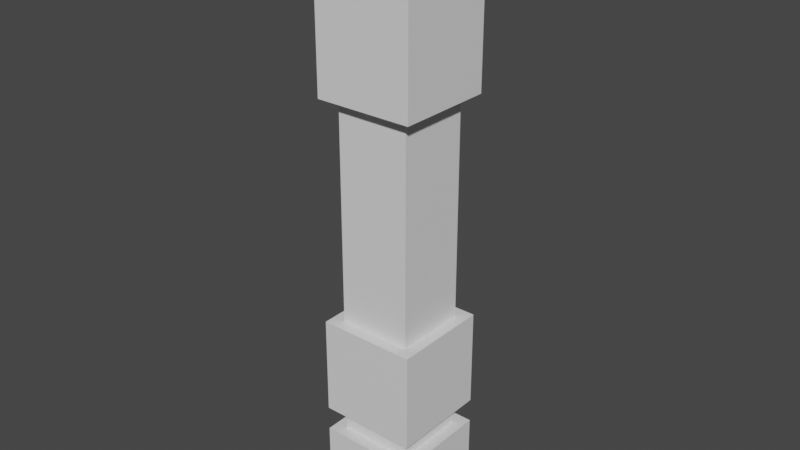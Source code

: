 # Source: PadawanObi.blend  (saved by Blender 3.2.14; exported with 4.5.12 LTS)
import bpy
from mathutils import Matrix  # noqa: F401  (used for matrix-valued properties, if any)

bpy.ops.wm.read_factory_settings(use_empty=True)
scene = bpy.context.scene
scene.name = 'Scene'

# ---- collections
col_collection = bpy.data.collections.new('Collection'); scene.collection.children.link(col_collection)

# ---- materials (node trees are filled in below, after node groups)
mat_mat_diffuse_cutout = bpy.data.materials.new('MAT_DIFFUSE_CUTOUT')
mat_mat_diffuse_cutout.use_transparent_shadow = False

# ---- material node trees
mat_mat_diffuse_cutout.use_nodes = True; mat_mat_diffuse_cutout.node_tree.nodes.clear()
_N = mat_mat_diffuse_cutout.node_tree.nodes; _L = mat_mat_diffuse_cutout.node_tree.links
n0 = _N.new('ShaderNodeBsdfPrincipled'); n0.name = 'Principled BSDF'; n0.location = (10, 300)
n0.distribution = 'GGX'
n0.subsurface_method = 'RANDOM_WALK_SKIN'
n0.inputs[3].default_value = 1.45
n0.inputs[27].default_value = (0.0, 0.0, 0.0, 1.0)
n0.inputs[28].default_value = 1.0
n1 = _N.new('ShaderNodeOutputMaterial'); n1.name = 'Material Output'; n1.location = (300, 300)
_L.new(n0.outputs[0], n1.inputs[0])
n1.is_active_output = True

# ---- world
world_world = bpy.data.worlds.new('World'); scene.world = world_world
world_world.use_nodes = True; world_world.node_tree.nodes.clear()
_N = world_world.node_tree.nodes; _L = world_world.node_tree.links
n0 = _N.new('ShaderNodeOutputWorld'); n0.name = 'World Output'; n0.location = (300, 300)
n1 = _N.new('ShaderNodeBackground'); n1.name = 'Background'; n1.location = (10, 300)
n1.inputs[0].default_value = (0.05088, 0.05088, 0.05088, 1.0)
_L.new(n1.outputs[0], n0.inputs[0])
n0.is_active_output = True
world_world.color = (0.05088, 0.05088, 0.05088)
world_world.use_sun_shadow = False
world_world.sun_shadow_jitter_overblur = 0.0

# ---- meshes
me_plane_001 = bpy.data.meshes.new('Plane.001')
me_plane_001.from_pydata([(-0.2, -0.2, -0.1), (-0.2, 0.2, -0.1), (0.2, -0.2, -0.1), (0.2, 0.2, -0.1), (-0.2, -0.2, -0.7), (-0.2, 0.2, -0.7), (0.2, -0.2, -0.7), (0.2, 0.2, -0.7), (-0.15, -0.15, -0.7), (-0.15, 0.15, -0.7), (0.15, -0.15, -0.7), (0.15, 0.15, -0.7), (-0.15, -0.15, -1.599), (-0.15, 0.15, -1.599), (0.15, -0.15, -1.599), (0.15, 0.15, -1.599), (-0.2, -0.2, -1.599), (-0.2, 0.2, -1.599), (0.2, -0.2, -1.599), (0.2, 0.2, -1.599), (-0.2, -0.2, -1.999), (-0.2, 0.2, -1.999), (0.2, -0.2, -1.999), (0.2, 0.2, -1.999), (-0.2, -0.2, -2.099), (-0.2, 0.2, -2.099), (0.2, -0.2, -2.099), (0.2, 0.2, -2.099), (-0.2, -0.2, -2.399), (-0.2, 0.2, -2.399), (0.2, -0.2, -2.399), (0.2, 0.2, -2.399), (-0.05, 0.2, -0.55), (0.05, 0.2, -0.55), (-0.05, 0.2, -0.65), (0.05, 0.2, -0.65), (0.05, 0.25, -0.55), (-0.05, 0.25, -0.55), (0.05, 0.25, -0.65), (-0.05, 0.25, -0.65), (-0.25, -0.25, -4.868e-08), (-0.25, 0.25, -7.053e-08), (0.25, -0.25, -4.868e-08), (0.25, 0.25, -7.053e-08), (-0.25, -0.25, -0.1), (-0.25, 0.25, -0.1), (0.25, -0.25, -0.1), (0.25, 0.25, -0.1), (-0.15, -0.15, -1.999), (-0.15, 0.15, -1.999), (0.15, -0.15, -1.999), (0.15, 0.15, -1.999), (-0.15, -0.15, -2.099), (-0.15, 0.15, -2.099), (0.15, -0.15, -2.099), (0.15, 0.15, -2.099)], [], [(0, 1, 3, 2), (4, 5, 7, 6), (3, 7, 5, 1), (1, 5, 4, 0), (0, 4, 6, 2), (2, 6, 7, 3), (8, 10, 11, 9), (12, 13, 15, 14), (8, 12, 14, 10), (10, 14, 15, 11), (11, 15, 13, 9), (9, 13, 12, 8), (16, 18, 19, 17), (20, 21, 23, 22), (19, 23, 21, 17), (17, 21, 20, 16), (16, 20, 22, 18), (18, 22, 23, 19), (24, 26, 27, 25), (28, 29, 31, 30), (24, 28, 30, 26), (26, 30, 31, 27), (27, 31, 29, 25), (25, 29, 28, 24), (33, 32, 34, 35), (36, 38, 39, 37), (32, 37, 39, 34), (33, 36, 37, 32), (35, 38, 36, 33), (34, 39, 38, 35), (40, 42, 43, 41), (44, 45, 47, 46), (42, 40, 44, 46), (43, 42, 46, 47), (41, 43, 47, 45), (40, 41, 45, 44), (48, 50, 51, 49), (52, 53, 55, 54), (51, 55, 53, 49), (49, 53, 52, 48), (48, 52, 54, 50), (50, 54, 55, 51)])
_uv = me_plane_001.uv_layers.new(name='UVMap')
_uv.uv.foreach_set('vector', [0.319, 0.4816, 0.1687, 0.4816, 0.1687, 0.6318, 0.319, 0.6318, 0.319, 0.4816, 0.1687, 0.4816, 0.1687, 0.6318, 0.319, 0.6318, 0.1687, 0.6318, 0.1687, 0.6318, 0.1687, 0.4816, 0.1687, 0.4816, 0.1687, 0.4816, 0.1687, 0.4816, 0.319, 0.4816, 0.319, 0.4816, 0.319, 0.4816, 0.319, 0.4816, 0.319, 0.6318, 0.319, 0.6318, 0.319, 0.6318, 0.319, 0.6318, 0.1687, 0.6318, 0.1687, 0.6318, 0.319, 0.4816, 0.319, 0.6318, 0.1687, 0.6318, 0.1687, 0.4816, 0.319, 0.4816, 0.1687, 0.4816, 0.1687, 0.6318, 0.319, 0.6318, 0.319, 0.4816, 0.319, 0.4816, 0.319, 0.6318, 0.319, 0.6318, 0.319, 0.6318, 0.319, 0.6318, 0.1687, 0.6318, 0.1687, 0.6318, 0.1687, 0.6318, 0.1687, 0.6318, 0.1687, 0.4816, 0.1687, 0.4816, 0.1687, 0.4816, 0.1687, 0.4816, 0.319, 0.4816, 0.319, 0.4816, 0.319, 0.4816, 0.319, 0.6318, 0.1687, 0.6318, 0.1687, 0.4816, 0.319, 0.4816, 0.1687, 0.4816, 0.1687, 0.6318, 0.319, 0.6318, 0.1687, 0.6318, 0.1687, 0.6318, 0.1687, 0.4816, 0.1687, 0.4816, 0.1687, 0.4816, 0.1687, 0.4816, 0.319, 0.4816, 0.319, 0.4816, 0.319, 0.4816, 0.319, 0.4816, 0.319, 0.6318, 0.319, 0.6318, 0.319, 0.6318, 0.319, 0.6318, 0.1687, 0.6318, 0.1687, 0.6318, 0.319, 0.4816, 0.319, 0.6318, 0.1687, 0.6318, 0.1687, 0.4816, 0.319, 0.4816, 0.1687, 0.4816, 0.1687, 0.6318, 0.319, 0.6318, 0.319, 0.4816, 0.319, 0.4816, 0.319, 0.6318, 0.319, 0.6318, 0.319, 0.6318, 0.319, 0.6318, 0.1687, 0.6318, 0.1687, 0.6318, 0.1687, 0.6318, 0.1687, 0.6318, 0.1687, 0.4816, 0.1687, 0.4816, 0.1687, 0.4816, 0.1687, 0.4816, 0.319, 0.4816, 0.319, 0.4816, 0.1687, 0.6318, 0.1687, 0.4816, 0.1687, 0.4816, 0.1687, 0.6318, 0.1687, 0.6318, 0.1687, 0.6318, 0.1687, 0.4816, 0.1687, 0.4816, 0.1687, 0.4816, 0.1687, 0.4816, 0.1687, 0.4816, 0.1687, 0.4816, 0.1687, 0.6318, 0.1687, 0.6318, 0.1687, 0.4816, 0.1687, 0.4816, 0.1687, 0.6318, 0.1687, 0.6318, 0.1687, 0.6318, 0.1687, 0.6318, 0.1687, 0.4816, 0.1687, 0.4816, 0.1687, 0.6318, 0.1687, 0.6318, 0.319, 0.4816, 0.319, 0.6318, 0.1687, 0.6318, 0.1687, 0.4816, 0.319, 0.4816, 0.1687, 0.4816, 0.1687, 0.6318, 0.319, 0.6318, 0.319, 0.6318, 0.319, 0.4816, 0.319, 0.4816, 0.319, 0.6318, 0.1687, 0.6318, 0.319, 0.6318, 0.319, 0.6318, 0.1687, 0.6318, 0.1687, 0.4816, 0.1687, 0.6318, 0.1687, 0.6318, 0.1687, 0.4816, 0.319, 0.4816, 0.1687, 0.4816, 0.1687, 0.4816, 0.319, 0.4816, 0.319, 0.4816, 0.319, 0.6318, 0.1687, 0.6318, 0.1687, 0.4816, 0.319, 0.4816, 0.1687, 0.4816, 0.1687, 0.6318, 0.319, 0.6318, 0.1687, 0.6318, 0.1687, 0.6318, 0.1687, 0.4816, 0.1687, 0.4816, 0.1687, 0.4816, 0.1687, 0.4816, 0.319, 0.4816, 0.319, 0.4816, 0.319, 0.4816, 0.319, 0.4816, 0.319, 0.6318, 0.319, 0.6318, 0.319, 0.6318, 0.319, 0.6318, 0.1687, 0.6318, 0.1687, 0.6318])
me_plane_001.materials.append(mat_mat_diffuse_cutout)
me_plane_001.use_remesh_fix_poles = True
me_plane_001.use_remesh_preserve_attributes = False
me_plane_001.use_mirror_vertex_groups = False
me_plane_001.update()

# ---- objects
ob_plane_001 = bpy.data.objects.new('Plane.001', me_plane_001)

# ---- transforms, parenting, visibility, modifiers, constraints
ob_plane_001.location = (0.0, 0.0, 0.0)
ob_plane_001.lineart.crease_threshold = 0.0

# ---- collection membership
col_collection.objects.link(ob_plane_001)

# ---- scene / render settings (as saved in the file)
scene.frame_start = 1; scene.frame_end = 250; scene.frame_set(1)
scene.render.engine = 'BLENDER_EEVEE_NEXT'
scene.cycles.use_denoising = False
scene.cycles.samples = 128
scene.cycles.sampling_pattern = 'TABULATED_SOBOL'
scene.cycles.use_adaptive_sampling = False
scene.cycles.use_light_tree = False
scene.eevee.use_gtao = True
scene.eevee.gtao_quality = 0.4
scene.eevee.gtao_distance = 2.5
scene.eevee.fast_gi_quality = 0.4
scene.view_settings.view_transform = 'Filmic'
bpy.context.view_layer.update()

# ---- added for rendering (the .blend has no active camera and no usable light): camera, sun
cam_auto = bpy.data.cameras.new('AutoCamera')
cam_auto.lens = 50.0
cam_auto.sensor_width = 36.0
cam_auto.clip_end = 1000.0
ob_auto_camera = bpy.data.objects.new('AutoCamera', cam_auto)
scene.collection.objects.link(ob_auto_camera)
ob_auto_camera.location = (2.31364, -2.77637, 0.651629)
ob_auto_camera.rotation_euler = (1.09748, -7.21219e-08, 0.694738)
scene.camera = ob_auto_camera
light_auto_sun = bpy.data.lights.new('AutoSun', 'SUN')
light_auto_sun.energy = 3.0
light_auto_sun.angle = 0.0523599
ob_auto_sun = bpy.data.objects.new('AutoSun', light_auto_sun)
scene.collection.objects.link(ob_auto_sun)
ob_auto_sun.rotation_euler = (0.872665, 0.174533, 0.523599)
bpy.context.view_layer.update()

